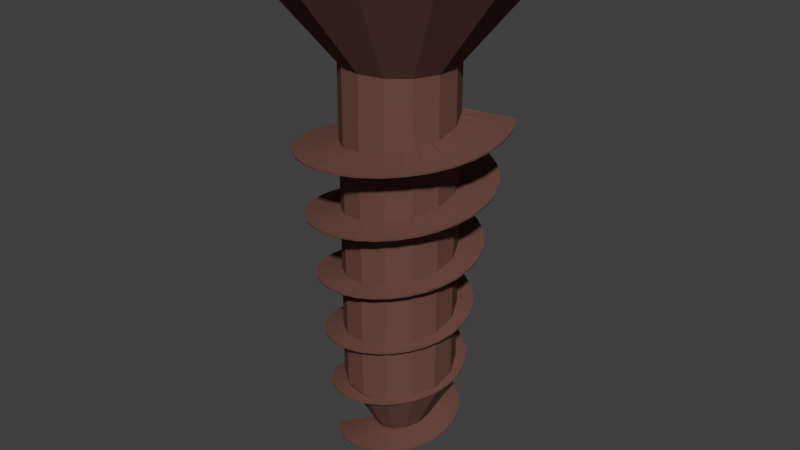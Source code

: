 # Source: screw2.blend  (saved by Blender 2.79.0; exported with 4.5.12 LTS)
import bpy
from mathutils import Matrix  # noqa: F401  (used for matrix-valued properties, if any)

bpy.ops.wm.read_factory_settings(use_empty=True)
scene = bpy.context.scene
scene.name = 'Scene'

# ---- collections
col_collection_1 = bpy.data.collections.new('Collection 1'); scene.collection.children.link(col_collection_1)

# ---- materials (node trees are filled in below, after node groups)
mat_material_001 = bpy.data.materials.new('Material.001')
mat_material_001.alpha_threshold = 0.0
mat_material_001.use_transparent_shadow = False
mat_material_001.diffuse_color = (0.1523, 0.06869, 0.05428, 1.0)
mat_material_001.roughness = 0.5

# ---- material node trees

# ---- world
world_world = bpy.data.worlds.new('World'); scene.world = world_world
world_world.color = (0.05088, 0.05088, 0.05088)
world_world.use_sun_shadow = False
world_world.sun_shadow_jitter_overblur = 0.0
world_world.cycles.sampling_method = 'MANUAL'

# ---- meshes
me_cylinder = bpy.data.meshes.new('Cylinder')
me_cylinder.from_pydata([(0.4888, -0.1741, -0.3259), (-0.5234, -0.1741, -0.3259), (0.4888, 0.1985, -0.3259), (-0.5234, 0.1985, -0.3259), (-0.1924, -0.4967, -0.3259), (-0.1924, 0.5155, -0.3259), (0.1802, -0.4967, -0.3259), (-0.1924, -0.4967, -0.3259), (-0.1924, 0.5155, -0.3259), (0.1802, -0.4967, -0.3259), (0.1802, 0.5155, -0.3259), (-4.539e-08, 0.4353, -0.9739), (-5.925e-08, 1.0, -0.2843), (0.1889, 0.3922, -0.9739), (0.4339, 0.901, -0.2843), (0.3404, 0.2714, -0.9739), (0.7819, 0.6235, -0.2843), (0.4244, 0.09687, -0.9739), (0.975, 0.2225, -0.2843), (0.4244, -0.09687, -0.9739), (0.975, -0.2225, -0.2843), (0.3404, -0.2714, -0.9739), (0.7819, -0.6235, -0.2843), (0.1889, -0.3922, -0.9739), (0.4339, -0.901, -0.2843), (2.034e-08, -0.4353, -0.9739), (9.175e-08, -1.0, -0.2843), (-0.1889, -0.3922, -0.9739), (-0.4339, -0.901, -0.2843), (-0.3404, -0.2714, -0.9739), (-0.7819, -0.6235, -0.2843), (-0.4244, -0.09687, -0.9739), (-0.975, -0.2225, -0.2843), (-0.4244, 0.09687, -0.9739), (-0.975, 0.2225, -0.2843), (-0.3404, 0.2714, -0.9739), (-0.7819, 0.6235, -0.2843), (-0.1889, 0.3922, -0.9739), (-0.4339, 0.901, -0.2843), (-4.478e-07, 0.4353, -3.536), (0.1889, 0.3922, -3.536), (0.3404, 0.2714, -3.536), (0.4244, 0.09687, -3.536), (0.4244, -0.09687, -3.536), (0.3404, -0.2714, -3.536), (0.1889, -0.3922, -3.536), (-3.821e-07, -0.4353, -3.536), (-0.1889, -0.3922, -3.536), (-0.3404, -0.2714, -3.536), (-0.4244, -0.09687, -3.536), (-0.4244, 0.09687, -3.536), (-0.3404, 0.2714, -3.536), (-0.1889, 0.3922, -3.536), (-6.751e-07, 7.451e-09, -4.365), (-6.743e-07, 7.451e-09, -4.365), (-6.78e-07, 7.451e-09, -4.365), (-6.78e-07, 5.588e-09, -4.365), (-6.78e-07, 5.588e-09, -4.365), (-6.78e-07, 7.451e-09, -4.365), (-6.743e-07, 7.451e-09, -4.365), (-6.751e-07, 7.451e-09, -4.365), (-6.743e-07, 7.451e-09, -4.365), (-6.78e-07, 7.451e-09, -4.365), (-6.78e-07, 5.588e-09, -4.365), (-6.78e-07, 5.588e-09, -4.365), (-6.78e-07, 7.451e-09, -4.365), (-6.743e-07, 7.451e-09, -4.365), (0.3969, 0.8242, -0.1637), (-5.355e-08, 0.9148, -0.1637), (0.7152, 0.5704, -0.1637), (0.8919, 0.2036, -0.1637), (0.8919, -0.2036, -0.1637), (0.7152, -0.5704, -0.1637), (0.3969, -0.8242, -0.1637), (8.459e-08, -0.9148, -0.1637), (-0.3969, -0.8242, -0.1637), (-0.7152, -0.5704, -0.1637), (-0.8919, -0.2036, -0.1637), (-0.8919, 0.2036, -0.1637), (-0.7152, 0.5704, -0.1637), (-0.3969, 0.8242, -0.1637), (-0.1924, -0.4967, -0.1637), (0.1802, -0.4967, -0.1637), (-0.1924, 0.5155, -0.1637), (0.1802, 0.5155, -0.1637), (-0.03018, -0.4967, -0.1637), (0.01797, 0.5155, -0.1637), (0.01797, 0.5155, -0.1637), (-0.03018, -0.4967, -0.1637), (-0.1924, 0.1985, -0.3259), (-0.1924, 0.1985, -0.3259), (0.1802, 0.1985, -0.3259), (-0.1924, -0.1741, -0.3259), (-0.1924, -0.1741, -0.3259), (0.1802, -0.1741, -0.3259), (0.4888, -0.1741, -0.1637), (-0.5234, -0.1741, -0.1637), (-0.5234, 0.1985, -0.1637), (0.1802, -0.1741, -0.1637), (-0.1924, -0.1741, -0.3201), (0.1802, -0.1741, -0.1637), (0.1802, -0.1741, -0.3232), (-0.1924, -0.1741, -0.1637), (-0.1924, -0.1741, -0.1637), (0.4888, 0.1985, -0.1637), (0.1802, 0.1985, -0.1637), (-0.1924, 0.1985, -0.1637), (-0.1924, 0.1985, -0.2092), (-0.1924, 0.07664, -0.3259), (-0.1924, 0.07664, -0.3259), (0.1802, -0.06048, -0.3259), (-0.02152, 0.07642, -1.284), (-0.02973, 0.07573, -1.54), (0.6365, 0.5158, -1.412), (0.6303, 0.5202, -1.427), (-0.01969, 0.07262, -1.301), (-0.02828, 0.07203, -1.557), (0.712, 0.3661, -1.428), (0.7069, 0.3716, -1.443), (-0.01872, 0.06849, -1.319), (-0.0276, 0.06806, -1.573), (0.755, 0.2044, -1.445), (0.7512, 0.2106, -1.46), (-0.01868, 0.06423, -1.336), (-0.0277, 0.06393, -1.59), (0.7639, 0.03761, -1.461), (0.7614, 0.04434, -1.477), (-0.01956, 0.06004, -1.353), (-0.02862, 0.05978, -1.606), (0.7383, -0.1272, -1.478), (0.7373, -0.1202, -1.493), (-0.02134, 0.05612, -1.37), (-0.03033, 0.05578, -1.623), (0.6797, -0.2829, -1.494), (0.6801, -0.2761, -1.51), (-0.02399, 0.05263, -1.387), (-0.03278, 0.05209, -1.639), (0.5905, -0.423, -1.511), (0.5924, -0.4166, -1.527), (-0.02772, 0.04965, -1.404), (-0.03589, 0.04885, -1.656), (0.4747, -0.5416, -1.527), (0.4779, -0.5359, -1.543), (-0.03196, 0.04736, -1.42), (-0.03954, 0.0462, -1.672), (0.3375, -0.6338, -1.544), (0.3418, -0.629, -1.56), (-0.03652, 0.04585, -1.437), (-0.04361, 0.04422, -1.689), (0.1846, -0.6958, -1.56), (0.1907, -0.6915, -1.576), (-0.04126, 0.04517, -1.453), (-0.04795, 0.04299, -1.705), (0.02371, -0.7247, -1.577), (0.03078, -0.7218, -1.593), (-0.046, 0.04532, -1.47), (-0.05239, 0.04254, -1.722), (-0.1389, -0.7201, -1.593), (-0.1314, -0.7188, -1.61), (-0.05055, 0.0463, -1.486), (-0.05676, 0.0429, -1.738), (-0.2966, -0.6827, -1.61), (-0.289, -0.6831, -1.626), (-0.05476, 0.04804, -1.503), (-0.06086, 0.04406, -1.755), (-0.4429, -0.6143, -1.626), (-0.4355, -0.6164, -1.643), (-0.05848, 0.05046, -1.519), (-0.0646, 0.0459, -1.772), (-0.5717, -0.5179, -1.643), (-0.5649, -0.5215, -1.659), (-0.06157, 0.05345, -1.536), (-0.06785, 0.04834, -1.788), (-0.6778, -0.3977, -1.659), (-0.6718, -0.4028, -1.675), (-0.06394, 0.05685, -1.552), (-0.07048, 0.05126, -1.805), (-0.7568, -0.259, -1.674), (-0.7519, -0.2653, -1.691), (-0.06551, 0.06054, -1.569), (-0.07243, 0.05453, -1.821), (-0.8056, -0.1077, -1.69), (-0.8021, -0.1149, -1.706), (-0.06624, 0.06433, -1.585), (-0.07363, 0.058, -1.838), (-0.8224, 0.04977, -1.705), (-0.8205, 0.04187, -1.721), (-0.06615, 0.06804, -1.602), (-0.07406, 0.06152, -1.854), (-0.8068, 0.2067, -1.72), (-0.8064, 0.1982, -1.736), (-0.06528, 0.07151, -1.618), (-0.07373, 0.06494, -1.87), (-0.7596, 0.3562, -1.735), (-0.7609, 0.3469, -1.751), (-0.0637, 0.07459, -1.635), (-0.07267, 0.0681, -1.887), (-0.6833, 0.4916, -1.749), (-0.6864, 0.4827, -1.765), (-0.06149, 0.07714, -1.651), (-0.07095, 0.07087, -1.903), (-0.5815, 0.6082, -1.763), (-0.5864, 0.6, -1.779), (-0.05878, 0.07904, -1.668), (-0.06863, 0.07316, -1.92), (-0.4587, 0.7013, -1.778), (-0.465, 0.6941, -1.794), (-0.05572, 0.08021, -1.684), (-0.06585, 0.07485, -1.936), (-0.32, 0.7671, -1.792), (-0.3276, 0.7613, -1.808), (-0.05245, 0.08061, -1.701), (-0.06277, 0.07586, -1.953), (-0.1713, 0.8033, -1.807), (-0.1799, 0.799, -1.822), (-0.04914, 0.0802, -1.717), (-0.05951, 0.07614, -1.969), (-0.01898, 0.8084, -1.822), (-0.02811, 0.8059, -1.837), (-0.04596, 0.079, -1.734), (-0.05624, 0.07568, -1.986), (0.1307, 0.7826, -1.837), (0.1214, 0.7818, -1.852), (-0.04305, 0.07713, -1.75), (-0.0531, 0.0745, -2.002), (0.2716, 0.727, -1.853), (0.2623, 0.728, -1.868), (-0.04055, 0.0746, -1.767), (-0.05022, 0.07265, -2.019), (0.3979, 0.6443, -1.869), (0.3891, 0.647, -1.884), (-0.0386, 0.07151, -1.783), (-0.04775, 0.07019, -2.035), (0.5044, 0.5379, -1.886), (0.496, 0.5426, -1.901), (-0.03728, 0.06799, -1.8), (-0.04578, 0.06723, -2.052), (0.5865, 0.4131, -1.904), (0.5792, 0.4194, -1.919), (-0.03667, 0.06418, -1.816), (-0.0444, 0.06388, -2.069), (0.6415, 0.2748, -1.922), (0.6356, 0.2823, -1.938), (-0.0368, 0.06023, -1.833), (-0.04367, 0.06028, -2.085), (0.6673, 0.1288, -1.941), (0.6632, 0.1373, -1.957), (-0.03769, 0.05629, -1.849), (-0.04358, 0.05658, -2.102), (0.6633, -0.0188, -1.961), (0.661, -0.009803, -1.976), (-0.03931, 0.05252, -1.866), (-0.0442, 0.05291, -2.118), (0.6297, -0.162, -1.981), (0.6293, -0.1529, -1.996), (-0.04161, 0.04907, -1.883), (-0.04549, 0.0494, -2.135), (0.5682, -0.2951, -2.001), (0.5696, -0.2861, -2.016), (-0.04451, 0.04607, -1.899), (-0.0474, 0.0462, -2.152), (0.4815, -0.4125, -2.021), (0.4848, -0.4041, -2.037), (-0.04785, 0.04366, -1.916), (-0.04986, 0.04343, -2.168), (0.3734, -0.5097, -2.042), (0.3783, -0.5022, -2.057), (-0.05152, 0.04193, -1.933), (-0.05277, 0.04118, -2.185), (0.2485, -0.5829, -2.062), (0.2549, -0.5766, -2.077), (-0.05541, 0.04089, -1.949), (-0.05601, 0.03953, -2.202), (0.1121, -0.6292, -2.081), (0.1195, -0.6244, -2.097), (-0.05937, 0.04058, -1.966), (-0.05944, 0.03855, -2.218), (-0.03033, -0.647, -2.101), (-0.02219, -0.6439, -2.116), (-0.06326, 0.04099, -1.982), (-0.06293, 0.03824, -2.235), (-0.1729, -0.6358, -2.119), (-0.1643, -0.6345, -2.135), (-0.06692, 0.0421, -1.999), (-0.06635, 0.03862, -2.252), (-0.3096, -0.5963, -2.137), (-0.3009, -0.5968, -2.152), (-0.07023, 0.04385, -2.015), (-0.06956, 0.03965, -2.268), (-0.4349, -0.5303, -2.153), (-0.4265, -0.5325, -2.169), (-0.07306, 0.04614, -2.032), (-0.07242, 0.04129, -2.285), (-0.5438, -0.4407, -2.169), (-0.536, -0.4446, -2.185), (-0.07531, 0.04887, -2.048), (-0.07484, 0.04344, -2.301), (-0.632, -0.3315, -2.185), (-0.6251, -0.337, -2.2), (-0.0769, 0.05192, -2.065), (-0.0767, 0.04601, -2.318), (-0.6959, -0.2074, -2.199), (-0.6902, -0.2141, -2.215), (-0.07779, 0.05515, -2.081), (-0.07793, 0.04888, -2.334), (-0.7332, -0.0735, -2.213), (-0.7289, -0.08123, -2.229), (-0.07791, 0.05846, -2.098), (-0.07851, 0.05191, -2.351), (-0.7426, 0.06452, -2.227), (-0.7399, 0.0561, -2.243), (-0.07731, 0.06166, -2.114), (-0.07839, 0.05496, -2.367), (-0.7239, 0.201, -2.24), (-0.723, 0.1922, -2.256), (-0.07604, 0.06461, -2.131), (-0.07761, 0.05791, -2.384), (-0.6782, 0.3302, -2.253), (-0.6789, 0.3221, -2.269), (-0.07415, 0.06719, -2.147), (-0.07618, 0.06061, -2.4), (-0.6074, 0.4477, -2.265), (-0.6095, 0.4401, -2.281), (-0.07174, 0.06928, -2.164), (-0.07419, 0.06295, -2.417), (-0.5143, 0.5481, -2.278), (-0.5179, 0.5412, -2.294), (-0.06892, 0.0708, -2.18), (-0.07172, 0.06482, -2.433), (-0.4031, 0.6272, -2.292), (-0.408, 0.6211, -2.308), (-0.06581, 0.07167, -2.197), (-0.06888, 0.06615, -2.45), (-0.2786, 0.6817, -2.305), (-0.2845, 0.6768, -2.322), (-0.06255, 0.07186, -2.213), (-0.06578, 0.06685, -2.466), (-0.1461, 0.7097, -2.32), (-0.1528, 0.706, -2.336), (-0.05928, 0.07136, -2.23), (-0.06255, 0.0669, -2.483), (-0.01112, 0.7101, -2.335), (-0.01835, 0.7079, -2.351), (-0.05614, 0.07018, -2.246), (-0.05934, 0.06627, -2.499), (0.1207, 0.6832, -2.35), (0.1132, 0.6824, -2.366), (-0.05324, 0.06837, -2.263), (-0.05627, 0.065, -2.516), (0.2438, 0.6302, -2.366), (0.2364, 0.6309, -2.383), (-0.0507, 0.066, -2.279), (-0.05348, 0.06314, -2.532), (0.3531, 0.5535, -2.383), (0.3461, 0.5558, -2.4), (-0.04866, 0.06314, -2.296), (-0.05108, 0.06074, -2.549), (0.4443, 0.4567, -2.401), (0.4382, 0.4601, -2.417), (-0.04719, 0.05993, -2.313), (-0.04917, 0.05791, -2.565), (0.5138, 0.3435, -2.419), (0.5092, 0.3476, -2.435), (-0.04635, 0.05648, -2.329), (-0.04782, 0.05476, -2.582), (0.5592, 0.2184, -2.437), (0.5556, 0.2232, -2.453), (-0.04618, 0.05293, -2.346), (-0.0471, 0.05142, -2.599), (0.5779, 0.08706, -2.456), (0.5754, 0.09253, -2.472), (-0.04667, 0.04941, -2.363), (-0.04704, 0.04799, -2.615), (0.5694, -0.04486, -2.475), (0.5682, -0.03903, -2.491), (-0.04781, 0.04608, -2.379), (-0.04763, 0.04461, -2.632), (0.5342, -0.1718, -2.494), (0.5342, -0.1659, -2.51), (-0.04954, 0.04304, -2.396), (-0.04885, 0.04144, -2.648), (0.474, -0.2884, -2.513), (0.4753, -0.2826, -2.529), (-0.05178, 0.04043, -2.412), (-0.05062, 0.03859, -2.665), (0.3915, -0.3898, -2.532), (0.394, -0.3844, -2.548), (-0.05445, 0.03832, -2.429), (-0.05288, 0.03618, -2.682), (0.2904, -0.4719, -2.551), (0.294, -0.4672, -2.567), (-0.05746, 0.03677, -2.446), (-0.05552, 0.03429, -2.698), (0.1751, -0.5313, -2.569), (0.1796, -0.5274, -2.585), (-0.06066, 0.03587, -2.462), (-0.05842, 0.03298, -2.715), (0.05054, -0.5657, -2.587), (0.05578, -0.5627, -2.603), (-0.0639, 0.03564, -2.479), (-0.06145, 0.03231, -2.731), (-0.0779, -0.5737, -2.605), (-0.07272, -0.5722, -2.62), (-0.06705, 0.03606, -2.495), (-0.06449, 0.03228, -2.748), (-0.2054, -0.5554, -2.622), (-0.2002, -0.555, -2.638), (-0.06998, 0.03712, -2.512), (-0.0674, 0.03287, -2.764), (-0.3262, -0.5114, -2.639), (-0.321, -0.5121, -2.654), (-0.07257, 0.03874, -2.529), (-0.07008, 0.03405, -2.781), (-0.4349, -0.4437, -2.655), (-0.4299, -0.4454, -2.671), (-0.07469, 0.04085, -2.545), (-0.07242, 0.03575, -2.797), (-0.527, -0.3552, -2.671), (-0.5224, -0.3579, -2.687), (-0.07628, 0.04333, -2.562), (-0.07429, 0.03789, -2.814), (-0.5985, -0.25, -2.687), (-0.5945, -0.2535, -2.702), (-0.07726, 0.04608, -2.578), (-0.07561, 0.04035, -2.83), (-0.6466, -0.1327, -2.702), (-0.6433, -0.1369, -2.718), (-0.07759, 0.04897, -2.595), (-0.07633, 0.04303, -2.847), (-0.6693, -0.008321, -2.717), (-0.6669, -0.01318, -2.733), (-0.07729, 0.05185, -2.611), (-0.07641, 0.04579, -2.863), (-0.6658, 0.1176, -2.733), (-0.6644, 0.1124, -2.748), (-0.07637, 0.0546, -2.628), (-0.07586, 0.0485, -2.88), (-0.6364, 0.2397, -2.748), (-0.6361, 0.2344, -2.764), (-0.07484, 0.0571, -2.644), (-0.0747, 0.05102, -2.896), (-0.5826, 0.3528, -2.763), (-0.5833, 0.3476, -2.779), (-0.07277, 0.05921, -2.661), (-0.07299, 0.05325, -2.913), (-0.5067, 0.4521, -2.778), (-0.5083, 0.4477, -2.794), (-0.07026, 0.06084, -2.677), (-0.07079, 0.05506, -2.93), (-0.412, 0.5339, -2.794), (-0.4144, 0.5298, -2.81), (-0.06742, 0.06192, -2.694), (-0.06821, 0.05639, -2.946), (-0.3026, 0.594, -2.809), (-0.3057, 0.5905, -2.825), (-0.06436, 0.06238, -2.71), (-0.06539, 0.05714, -2.963), (-0.1834, 0.63, -2.825), (-0.1871, 0.6273, -2.841), (-0.06122, 0.0622, -2.727), (-0.06243, 0.05728, -2.979), (-0.05962, 0.6405, -2.841), (-0.06369, 0.6386, -2.857), (-0.05813, 0.06138, -2.743), (-0.05944, 0.0568, -2.996), (0.06336, 0.6252, -2.858), (0.05906, 0.6242, -2.874), (-0.05523, 0.05995, -2.76), (-0.05656, 0.0557, -3.012), (0.1802, 0.5848, -2.874), (0.1759, 0.5847, -2.89), (-0.05264, 0.05797, -2.776), (-0.05392, 0.05403, -3.029), (0.2859, 0.5212, -2.891), (0.2817, 0.522, -2.907), (-0.05048, 0.05548, -2.793), (-0.05163, 0.05184, -3.045), (0.376, 0.4374, -2.908), (0.3721, 0.439, -2.924), (-0.04883, 0.05259, -2.809), (-0.04978, 0.04923, -3.062), (0.4466, 0.337, -2.925), (0.4432, 0.3394, -2.941), (-0.04775, 0.04944, -2.826), (-0.04846, 0.04629, -3.078), (0.4947, 0.2245, -2.942), (0.4921, 0.2272, -2.958), (-0.04728, 0.04614, -2.842), (-0.04772, 0.04315, -3.095), (0.5186, 0.1044, -2.959), (0.5168, 0.1075, -2.975), (-0.04745, 0.04282, -2.859), (-0.04758, 0.03993, -3.111), (0.5171, -0.01785, -2.976), (0.5161, -0.0145, -2.992), (-0.04824, 0.03961, -2.876), (-0.04804, 0.0368, -3.128), (0.4904, -0.1368, -2.993), (0.4901, -0.1334, -3.009), (-0.04961, 0.03665, -2.892), (-0.04908, 0.03394, -3.145), (0.4396, -0.2474, -3.01), (0.4401, -0.2439, -3.026), (-0.0515, 0.03404, -2.909), (-0.05068, 0.03139, -3.161), (0.3672, -0.3447, -3.027), (0.3685, -0.3414, -3.043), (-0.05382, 0.03189, -2.925), (-0.05276, 0.02925, -3.178), (0.2765, -0.4245, -3.044), (0.2784, -0.4216, -3.06), (-0.05646, 0.03027, -2.942), (-0.05522, 0.02763, -3.194), (0.1714, -0.4836, -3.061), (0.174, -0.4812, -3.077), (-0.05935, 0.02923, -2.958), (-0.05794, 0.02659, -3.211), (0.05667, -0.5195, -3.078), (0.05976, -0.5176, -3.093), (-0.06234, 0.0288, -2.975), (-0.06079, 0.02617, -3.227), (-0.06263, -0.5306, -3.094), (-0.05917, -0.5295, -3.11), (-0.06529, 0.02899, -2.991), (-0.06363, 0.02639, -3.244), (-0.1813, -0.5167, -3.111), (-0.178, -0.5162, -3.126), (-0.06805, 0.02979, -3.008), (-0.06634, 0.02721, -3.26), (-0.2946, -0.4783, -3.127), (-0.2934, -0.4774, -3.143), (-0.07053, 0.03114, -3.024), (-0.06878, 0.02861, -3.277), (-0.3989, -0.4156, -3.144), (-0.3975, -0.415, -3.159), (-0.0726, 0.03296, -3.041), (-0.07084, 0.03051, -3.293), (-0.4872, -0.3324, -3.16), (-0.4856, -0.332, -3.176), (-0.07418, 0.03516, -3.058), (-0.07242, 0.03286, -3.31), (-0.5555, -0.2324, -3.176), (-0.5539, -0.2324, -3.192), (-0.0752, 0.03764, -3.074), (-0.07345, 0.03551, -3.326), (-0.6008, -0.1205, -3.193), (-0.5993, -0.1208, -3.208), (-0.07561, 0.04026, -3.091), (-0.07386, 0.03834, -3.343), (-0.6212, -0.001782, -3.209), (-0.6197, -0.002383, -3.225), (-0.07541, 0.04291, -3.107), (-0.07365, 0.0412, -3.359), (-0.6157, 0.1183, -3.225), (-0.6144, 0.1174, -3.241), (-0.0746, 0.04545, -3.124), (-0.07283, 0.04396, -3.376), (-0.5849, 0.2341, -3.242), (-0.5837, 0.233, -3.258), (-0.07313, 0.04801, -3.14), (-0.07142, 0.04649, -3.393), (-0.5301, 0.3405, -3.258), (-0.5292, 0.3392, -3.274), (-0.07113, 0.05021, -3.157), (-0.0695, 0.04867, -3.409), (-0.4541, 0.4325, -3.275), (-0.4535, 0.4311, -3.291), (-0.06869, 0.05195, -3.173), (-0.06714, 0.0504, -3.426), (-0.3605, 0.5061, -3.291), (-0.3598, 0.5048, -3.307), (-0.06593, 0.05313, -3.19), (-0.06446, 0.05161, -3.442), (-0.2532, 0.558, -3.308), (-0.2526, 0.5567, -3.324), (-0.06296, 0.05372, -3.206), (-0.06159, 0.05223, -3.459), (-0.1373, 0.5857, -3.324), (-0.137, 0.5843, -3.34), (-0.05992, 0.05367, -3.223), (-0.05864, 0.05223, -3.475), (-0.01847, 0.588, -3.341), (-0.01849, 0.5866, -3.357), (-0.05695, 0.05299, -3.239), (-0.05576, 0.05162, -3.492), (0.09779, 0.5648, -3.358), (0.09747, 0.5635, -3.374), (-0.05417, 0.05172, -3.256), (-0.05308, 0.05043, -3.508), (0.2061, 0.5174, -3.374), (0.2055, 0.5162, -3.39), (-0.05172, 0.0499, -3.272), (-0.0507, 0.04871, -3.525), (0.3015, 0.4481, -3.391), (0.3007, 0.447, -3.407), (-0.04969, 0.04763, -3.289), (-0.04875, 0.04655, -3.541), (0.3796, 0.3602, -3.408), (0.3786, 0.3594, -3.424), (-0.04817, 0.04501, -3.306), (-0.04729, 0.04404, -3.558), (0.4369, 0.2579, -3.424), (0.4358, 0.2573, -3.44), (-0.04723, 0.04216, -3.322), (-0.04639, 0.0413, -3.574), (0.4709, 0.146, -3.441), (0.4697, 0.1457, -3.457), (-0.0469, 0.0392, -3.339), (-0.04609, 0.03846, -3.591), (0.4802, 0.02978, -3.458), (0.4788, 0.02976, -3.474), (-0.04721, 0.03627, -3.355), (-0.04639, 0.03565, -3.608), (0.4643, -0.08541, -3.474), (0.4629, -0.08512, -3.49), (-0.04812, 0.0335, -3.372), (-0.04727, 0.03299, -3.624), (0.4241, -0.1942, -3.491), (0.4229, -0.1936, -3.507), (-0.04959, 0.03102, -3.388), (-0.04868, 0.0306, -3.641), (0.3618, -0.2915, -3.507), (0.3607, -0.2906, -3.523), (-0.05154, 0.02893, -3.405), (-0.05055, 0.0286, -3.657), (0.2803, -0.3729, -3.524), (0.2794, -0.3718, -3.539), (-0.05387, 0.02733, -3.421), (-0.0528, 0.02706, -3.674), (0.1835, -0.4348, -3.54), (0.1829, -0.4336, -3.556), (-0.05647, 0.02629, -3.438), (-0.0553, 0.02606, -3.69), (0.07605, -0.4744, -3.556), (0.07576, -0.473, -3.572), (-0.05921, 0.02585, -3.454), (-0.05793, 0.02563, -3.707), (-0.03704, -0.49, -3.573), (-0.03702, -0.4885, -3.588), (-0.06197, 0.02603, -3.471), (-0.06057, 0.0258, -3.723), (-0.1505, -0.4809, -3.589), (-0.1502, -0.4795, -3.605), (-0.0646, 0.0268, -3.487), (-0.06309, 0.02654, -3.74), (-0.259, -0.4479, -3.605), (-0.2584, -0.4466, -3.621), (-0.06699, 0.02814, -3.504), (-0.06537, 0.02781, -3.756), (-0.3577, -0.3925, -3.621), (-0.3567, -0.3913, -3.637), (-0.06902, 0.02997, -3.52), (-0.06731, 0.02955, -3.773), (-0.4419, -0.3174, -3.638), (-0.4407, -0.3164, -3.654), (-0.07059, 0.03221, -3.537), (-0.0688, 0.03168, -3.789), (-0.5078, -0.2263, -3.654), (-0.5063, -0.2255, -3.67), (-0.07163, 0.03474, -3.554), (-0.06979, 0.03409, -3.806), (-0.5524, -0.1235, -3.671), (-0.5508, -0.123, -3.686), (-0.07209, 0.03744, -3.57), (-0.07023, 0.03665, -3.822), (-0.5739, -0.01376, -3.687), (-0.5723, -0.01366, -3.703), (-0.07194, 0.04019, -3.587), (-0.07009, 0.03926, -3.839), (-0.5714, 0.09764, -3.704), (-0.5697, 0.0974, -3.719), (-0.0712, 0.04285, -3.603), (-0.06939, 0.04178, -3.856), (-0.5451, 0.2056, -3.72), (-0.5435, 0.205, -3.736), (-0.0699, 0.0453, -3.62), (-0.06815, 0.04409, -3.872), (-0.4964, 0.3051, -3.737), (-0.495, 0.3042, -3.753), (-0.06809, 0.04742, -3.636), (-0.06644, 0.0461, -3.889), (-0.4278, 0.3915, -3.754), (-0.4266, 0.3904, -3.769), (-0.06587, 0.04912, -3.653), (-0.06433, 0.04769, -3.905), (-0.3425, 0.4611, -3.77), (-0.3415, 0.4597, -3.786), (-0.06333, 0.05031, -3.669), (-0.06192, 0.04881, -3.922), (-0.2445, 0.5106, -3.787), (-0.2439, 0.5091, -3.803), (-0.06059, 0.05094, -3.686), (-0.05931, 0.0494, -3.938), (-0.1386, 0.5379, -3.804), (-0.1382, 0.5362, -3.82), (-0.05777, 0.05098, -3.702), (-0.05664, 0.04943, -3.955), (-0.0296, 0.5418, -3.821), (-0.02962, 0.54, -3.837), (-0.055, 0.05044, -3.719), (-0.05402, 0.0489, -3.971), (0.07732, 0.5223, -3.838), (0.07693, 0.5206, -3.854), (-0.05241, 0.04934, -3.736), (-0.05157, 0.04784, -3.988), (0.1772, 0.4804, -3.855), (0.1765, 0.4789, -3.871), (-0.05011, 0.04772, -3.752), (-0.04939, 0.0463, -4.004), (0.2655, 0.4184, -3.872), (0.2645, 0.417, -3.887), (-0.04819, 0.04568, -3.769), (-0.04759, 0.04434, -4.021), (0.3383, 0.3391, -3.888), (0.337, 0.338, -3.904), (-0.04676, 0.04329, -3.785), (-0.04625, 0.04207, -4.038), (0.3921, 0.2465, -3.905), (0.3907, 0.2457, -3.921), (-0.04585, 0.04068, -3.802), (-0.0454, 0.03958, -4.054), (0.4248, 0.1448, -3.922), (0.4232, 0.1444, -3.938), (-0.04552, 0.03795, -3.818), (-0.0451, 0.03699, -4.071), (0.4349, 0.0389, -3.938), (0.4333, 0.03884, -3.954), (-0.04577, 0.03524, -3.835), (-0.04534, 0.03442, -4.087), (0.4221, -0.06631, -3.955), (0.4205, -0.06601, -3.971), (-0.04657, 0.03267, -3.851), (-0.04611, 0.03198, -4.104), (0.3872, -0.166, -3.971), (0.3857, -0.1653, -3.987), (-0.04789, 0.03035, -3.868), (-0.04736, 0.02979, -4.12), (0.332, -0.2555, -3.987), (0.3307, -0.2545, -4.003), (-0.04966, 0.02839, -3.884), (-0.04903, 0.02793, -4.137), (0.2591, -0.3308, -4.004), (0.258, -0.3295, -4.02), (-0.05178, 0.02688, -3.901), (-0.05104, 0.0265, -4.153), (0.1721, -0.3884, -4.02), (0.1713, -0.3869, -4.036), (-0.05415, 0.02587, -3.917), (-0.05328, 0.02554, -4.17), (0.07512, -0.4259, -4.036), (0.0747, -0.4243, -4.052), (-0.05666, 0.02541, -3.934), (-0.05566, 0.0251, -4.186), (-0.02722, -0.4417, -4.052), (-0.02726, -0.44, -4.068), (-0.05919, 0.02551, -3.95), (-0.05804, 0.02519, -4.203), (-0.1301, -0.4352, -4.068), (-0.1298, -0.4335, -4.084), (-0.06161, 0.02616, -3.967), (-0.06033, 0.0258, -4.219), (-0.2289, -0.4068, -4.084), (-0.2282, -0.4053, -4.1), (-0.06381, 0.02733, -3.984), (-0.0624, 0.0269, -4.236), (-0.3189, -0.3582, -4.1), (-0.3178, -0.3568, -4.116), (-0.06569, 0.02894, -4.0), (-0.06417, 0.02842, -4.252), (-0.396, -0.2916, -4.117), (-0.3947, -0.2904, -4.133), (-0.06716, 0.03093, -4.017), (-0.06555, 0.03028, -4.269), (-0.4569, -0.2103, -4.133), (-0.4553, -0.2095, -4.149)], [(7, 85), (10, 86)], [(0, 94, 98, 95), (1, 3, 97, 96), (2, 0, 95, 104), (1, 93, 90, 3), (4, 108, 90, 93, 103, 81), (6, 4, 85, 82), (7, 109, 89, 92, 99, 102, 81), (8, 10, 84, 87, 83), (10, 110, 94, 91, 105, 84), (9, 7, 81, 88, 82), (11, 12, 14, 13), (13, 14, 16, 15), (15, 16, 18, 17), (17, 18, 20, 19), (19, 20, 22, 21), (21, 22, 24, 23), (23, 24, 26, 25), (25, 26, 28, 27), (27, 28, 30, 29), (29, 30, 32, 31), (31, 32, 34, 33), (33, 34, 36, 35), (20, 18, 70, 71), (35, 36, 38, 37), (37, 38, 12, 11), (13, 15, 41, 40), (52, 39, 53, 66), (23, 25, 46, 45), (33, 35, 51, 50), (19, 21, 44, 43), (29, 31, 49, 48), (15, 17, 42, 41), (25, 27, 47, 46), (11, 13, 40, 39), (35, 37, 52, 51), (21, 23, 45, 44), (31, 33, 50, 49), (17, 19, 43, 42), (27, 29, 48, 47), (37, 11, 39, 52), (53, 54, 55, 56, 57, 58, 59, 60, 61, 62, 63, 64, 65, 66), (45, 46, 60, 59), (46, 47, 61, 60), (39, 40, 54, 53), (47, 48, 62, 61), (40, 41, 55, 54), (48, 49, 63, 62), (41, 42, 56, 55), (49, 50, 64, 63), (42, 43, 57, 56), (50, 51, 65, 64), (43, 44, 58, 57), (51, 52, 66, 65), (44, 45, 59, 58), (67, 68, 80, 79, 78, 77, 76, 81, 102, 96, 97, 106, 83, 87, 84, 69), (30, 28, 75, 76), (12, 38, 80, 68), (16, 14, 67, 69), (26, 24, 73, 74), (36, 34, 78, 79), (22, 20, 71, 72), (32, 30, 76, 77), (18, 16, 69, 70), (28, 26, 74, 75), (14, 12, 68, 67), (38, 36, 79, 80), (24, 22, 72, 73), (34, 32, 77, 78), (69, 84, 105, 104, 95, 98, 82, 88, 81, 76, 75, 74, 73, 72, 71, 70), (6, 82, 100, 101), (4, 81, 85), (91, 2, 104, 105), (107, 90, 5), (106, 89, 8, 83), (98, 94, 9, 82), (94, 92, 99, 101, 100, 95, 98), (92, 93, 1, 96, 102, 99), (8, 89, 91, 110, 10), (93, 92, 89, 90), (92, 94, 91, 89), (94, 0, 2, 91), (109, 7, 9, 6, 101, 99), (113, 111, 115, 117), (117, 115, 119, 121), (121, 119, 123, 125), (125, 123, 127, 129), (129, 127, 131, 133), (133, 131, 135, 137), (137, 135, 139, 141), (141, 139, 143, 145), (145, 143, 147, 149), (149, 147, 151, 153), (153, 151, 155, 157), (157, 155, 159, 161), (161, 159, 163, 165), (165, 163, 167, 169), (169, 167, 171, 173), (173, 171, 175, 177), (177, 175, 179, 181), (181, 179, 183, 185), (185, 183, 187, 189), (189, 187, 191, 193), (193, 191, 195, 197), (197, 195, 199, 201), (201, 199, 203, 205), (205, 203, 207, 209), (209, 207, 211, 213), (213, 211, 215, 217), (217, 215, 219, 221), (221, 219, 223, 225), (225, 223, 227, 229), (229, 227, 231, 233), (233, 231, 235, 237), (237, 235, 239, 241), (241, 239, 243, 245), (245, 243, 247, 249), (249, 247, 251, 253), (253, 251, 255, 257), (257, 255, 259, 261), (261, 259, 263, 265), (265, 263, 267, 269), (269, 267, 271, 273), (273, 271, 275, 277), (277, 275, 279, 281), (281, 279, 283, 285), (285, 283, 287, 289), (289, 287, 291, 293), (293, 291, 295, 297), (297, 295, 299, 301), (301, 299, 303, 305), (305, 303, 307, 309), (309, 307, 311, 313), (313, 311, 315, 317), (317, 315, 319, 321), (321, 319, 323, 325), (325, 323, 327, 329), (329, 327, 331, 333), (333, 331, 335, 337), (337, 335, 339, 341), (341, 339, 343, 345), (345, 343, 347, 349), (349, 347, 351, 353), (353, 351, 355, 357), (357, 355, 359, 361), (361, 359, 363, 365), (365, 363, 367, 369), (369, 367, 371, 373), (373, 371, 375, 377), (377, 375, 379, 381), (381, 379, 383, 385), (385, 383, 387, 389), (389, 387, 391, 393), (393, 391, 395, 397), (397, 395, 399, 401), (401, 399, 403, 405), (405, 403, 407, 409), (409, 407, 411, 413), (413, 411, 415, 417), (417, 415, 419, 421), (421, 419, 423, 425), (425, 423, 427, 429), (429, 427, 431, 433), (433, 431, 435, 437), (437, 435, 439, 441), (441, 439, 443, 445), (445, 443, 447, 449), (449, 447, 451, 453), (453, 451, 455, 457), (457, 455, 459, 461), (461, 459, 463, 465), (465, 463, 467, 469), (469, 467, 471, 473), (473, 471, 475, 477), (477, 475, 479, 481), (481, 479, 483, 485), (485, 483, 487, 489), (489, 487, 491, 493), (493, 491, 495, 497), (497, 495, 499, 501), (501, 499, 503, 505), (505, 503, 507, 509), (509, 507, 511, 513), (513, 511, 515, 517), (517, 515, 519, 521), (521, 519, 523, 525), (525, 523, 527, 529), (529, 527, 531, 533), (533, 531, 535, 537), (537, 535, 539, 541), (541, 539, 543, 545), (545, 543, 547, 549), (549, 547, 551, 553), (553, 551, 555, 557), (557, 555, 559, 561), (561, 559, 563, 565), (565, 563, 567, 569), (569, 567, 571, 573), (573, 571, 575, 577), (577, 575, 579, 581), (581, 579, 583, 585), (585, 583, 587, 589), (589, 587, 591, 593), (593, 591, 595, 597), (597, 595, 599, 601), (601, 599, 603, 605), (605, 603, 607, 609), (609, 607, 611, 613), (613, 611, 615, 617), (617, 615, 619, 621), (621, 619, 623, 625), (625, 623, 627, 629), (629, 627, 631, 633), (633, 631, 635, 637), (637, 635, 639, 641), (641, 639, 643, 645), (645, 643, 647, 649), (649, 647, 651, 653), (653, 651, 655, 657), (657, 655, 659, 661), (661, 659, 663, 665), (665, 663, 667, 669), (669, 667, 671, 673), (673, 671, 675, 677), (677, 675, 679, 681), (681, 679, 683, 685), (685, 683, 687, 689), (689, 687, 691, 693), (693, 691, 695, 697), (697, 695, 699, 701), (701, 699, 703, 705), (705, 703, 707, 709), (709, 707, 711, 713), (713, 711, 715, 717), (717, 715, 719, 721), (721, 719, 723, 725), (725, 723, 727, 729), (729, 727, 731, 733), (733, 731, 735, 737), (737, 735, 739, 741), (741, 739, 743, 745), (745, 743, 747, 749), (749, 747, 751, 753), (753, 751, 755, 757), (757, 755, 759, 761), (761, 759, 763, 765), (765, 763, 767, 769), (769, 767, 771, 773), (111, 112, 116, 115), (115, 116, 120, 119), (119, 120, 124, 123), (123, 124, 128, 127), (127, 128, 132, 131), (131, 132, 136, 135), (135, 136, 140, 139), (139, 140, 144, 143), (143, 144, 148, 147), (147, 148, 152, 151), (151, 152, 156, 155), (155, 156, 160, 159), (159, 160, 164, 163), (163, 164, 168, 167), (167, 168, 172, 171), (171, 172, 176, 175), (175, 176, 180, 179), (179, 180, 184, 183), (183, 184, 188, 187), (187, 188, 192, 191), (191, 192, 196, 195), (195, 196, 200, 199), (199, 200, 204, 203), (203, 204, 208, 207), (207, 208, 212, 211), (211, 212, 216, 215), (215, 216, 220, 219), (219, 220, 224, 223), (223, 224, 228, 227), (227, 228, 232, 231), (231, 232, 236, 235), (235, 236, 240, 239), (239, 240, 244, 243), (243, 244, 248, 247), (247, 248, 252, 251), (251, 252, 256, 255), (255, 256, 260, 259), (259, 260, 264, 263), (263, 264, 268, 267), (267, 268, 272, 271), (271, 272, 276, 275), (275, 276, 280, 279), (279, 280, 284, 283), (283, 284, 288, 287), (287, 288, 292, 291), (291, 292, 296, 295), (295, 296, 300, 299), (299, 300, 304, 303), (303, 304, 308, 307), (307, 308, 312, 311), (311, 312, 316, 315), (315, 316, 320, 319), (319, 320, 324, 323), (323, 324, 328, 327), (327, 328, 332, 331), (331, 332, 336, 335), (335, 336, 340, 339), (339, 340, 344, 343), (343, 344, 348, 347), (347, 348, 352, 351), (351, 352, 356, 355), (355, 356, 360, 359), (359, 360, 364, 363), (363, 364, 368, 367), (367, 368, 372, 371), (371, 372, 376, 375), (375, 376, 380, 379), (379, 380, 384, 383), (383, 384, 388, 387), (387, 388, 392, 391), (391, 392, 396, 395), (395, 396, 400, 399), (399, 400, 404, 403), (403, 404, 408, 407), (407, 408, 412, 411), (411, 412, 416, 415), (415, 416, 420, 419), (419, 420, 424, 423), (423, 424, 428, 427), (427, 428, 432, 431), (431, 432, 436, 435), (435, 436, 440, 439), (439, 440, 444, 443), (443, 444, 448, 447), (447, 448, 452, 451), (451, 452, 456, 455), (455, 456, 460, 459), (459, 460, 464, 463), (463, 464, 468, 467), (467, 468, 472, 471), (471, 472, 476, 475), (475, 476, 480, 479), (479, 480, 484, 483), (483, 484, 488, 487), (487, 488, 492, 491), (491, 492, 496, 495), (495, 496, 500, 499), (499, 500, 504, 503), (503, 504, 508, 507), (507, 508, 512, 511), (511, 512, 516, 515), (515, 516, 520, 519), (519, 520, 524, 523), (523, 524, 528, 527), (527, 528, 532, 531), (531, 532, 536, 535), (535, 536, 540, 539), (539, 540, 544, 543), (543, 544, 548, 547), (547, 548, 552, 551), (551, 552, 556, 555), (555, 556, 560, 559), (559, 560, 564, 563), (563, 564, 568, 567), (567, 568, 572, 571), (571, 572, 576, 575), (575, 576, 580, 579), (579, 580, 584, 583), (583, 584, 588, 587), (587, 588, 592, 591), (591, 592, 596, 595), (595, 596, 600, 599), (599, 600, 604, 603), (603, 604, 608, 607), (607, 608, 612, 611), (611, 612, 616, 615), (615, 616, 620, 619), (619, 620, 624, 623), (623, 624, 628, 627), (627, 628, 632, 631), (631, 632, 636, 635), (635, 636, 640, 639), (639, 640, 644, 643), (643, 644, 648, 647), (647, 648, 652, 651), (651, 652, 656, 655), (655, 656, 660, 659), (659, 660, 664, 663), (663, 664, 668, 667), (667, 668, 672, 671), (671, 672, 676, 675), (675, 676, 680, 679), (679, 680, 684, 683), (683, 684, 688, 687), (687, 688, 692, 691), (691, 692, 696, 695), (695, 696, 700, 699), (699, 700, 704, 703), (703, 704, 708, 707), (707, 708, 712, 711), (711, 712, 716, 715), (715, 716, 720, 719), (719, 720, 724, 723), (723, 724, 728, 727), (727, 728, 732, 731), (731, 732, 736, 735), (735, 736, 740, 739), (739, 740, 744, 743), (743, 744, 748, 747), (747, 748, 752, 751), (751, 752, 756, 755), (755, 756, 760, 759), (759, 760, 764, 763), (763, 764, 768, 767), (767, 768, 772, 771), (112, 114, 118, 116), (116, 118, 122, 120), (120, 122, 126, 124), (124, 126, 130, 128), (128, 130, 134, 132), (132, 134, 138, 136), (136, 138, 142, 140), (140, 142, 146, 144), (144, 146, 150, 148), (148, 150, 154, 152), (152, 154, 158, 156), (156, 158, 162, 160), (160, 162, 166, 164), (164, 166, 170, 168), (168, 170, 174, 172), (172, 174, 178, 176), (176, 178, 182, 180), (180, 182, 186, 184), (184, 186, 190, 188), (188, 190, 194, 192), (192, 194, 198, 196), (196, 198, 202, 200), (200, 202, 206, 204), (204, 206, 210, 208), (208, 210, 214, 212), (212, 214, 218, 216), (216, 218, 222, 220), (220, 222, 226, 224), (224, 226, 230, 228), (228, 230, 234, 232), (232, 234, 238, 236), (236, 238, 242, 240), (240, 242, 246, 244), (244, 246, 250, 248), (248, 250, 254, 252), (252, 254, 258, 256), (256, 258, 262, 260), (260, 262, 266, 264), (264, 266, 270, 268), (268, 270, 274, 272), (272, 274, 278, 276), (276, 278, 282, 280), (280, 282, 286, 284), (284, 286, 290, 288), (288, 290, 294, 292), (292, 294, 298, 296), (296, 298, 302, 300), (300, 302, 306, 304), (304, 306, 310, 308), (308, 310, 314, 312), (312, 314, 318, 316), (316, 318, 322, 320), (320, 322, 326, 324), (324, 326, 330, 328), (328, 330, 334, 332), (332, 334, 338, 336), (336, 338, 342, 340), (340, 342, 346, 344), (344, 346, 350, 348), (348, 350, 354, 352), (352, 354, 358, 356), (356, 358, 362, 360), (360, 362, 366, 364), (364, 366, 370, 368), (368, 370, 374, 372), (372, 374, 378, 376), (376, 378, 382, 380), (380, 382, 386, 384), (384, 386, 390, 388), (388, 390, 394, 392), (392, 394, 398, 396), (396, 398, 402, 400), (400, 402, 406, 404), (404, 406, 410, 408), (408, 410, 414, 412), (412, 414, 418, 416), (416, 418, 422, 420), (420, 422, 426, 424), (424, 426, 430, 428), (428, 430, 434, 432), (432, 434, 438, 436), (436, 438, 442, 440), (440, 442, 446, 444), (444, 446, 450, 448), (448, 450, 454, 452), (452, 454, 458, 456), (456, 458, 462, 460), (460, 462, 466, 464), (464, 466, 470, 468), (468, 470, 474, 472), (472, 474, 478, 476), (476, 478, 482, 480), (480, 482, 486, 484), (484, 486, 490, 488), (488, 490, 494, 492), (492, 494, 498, 496), (496, 498, 502, 500), (500, 502, 506, 504), (504, 506, 510, 508), (508, 510, 514, 512), (512, 514, 518, 516), (516, 518, 522, 520), (520, 522, 526, 524), (524, 526, 530, 528), (528, 530, 534, 532), (532, 534, 538, 536), (536, 538, 542, 540), (540, 542, 546, 544), (544, 546, 550, 548), (548, 550, 554, 552), (552, 554, 558, 556), (556, 558, 562, 560), (560, 562, 566, 564), (564, 566, 570, 568), (568, 570, 574, 572), (572, 574, 578, 576), (576, 578, 582, 580), (580, 582, 586, 584), (584, 586, 590, 588), (588, 590, 594, 592), (592, 594, 598, 596), (596, 598, 602, 600), (600, 602, 606, 604), (604, 606, 610, 608), (608, 610, 614, 612), (612, 614, 618, 616), (616, 618, 622, 620), (620, 622, 626, 624), (624, 626, 630, 628), (628, 630, 634, 632), (632, 634, 638, 636), (636, 638, 642, 640), (640, 642, 646, 644), (644, 646, 650, 648), (648, 650, 654, 652), (652, 654, 658, 656), (656, 658, 662, 660), (660, 662, 666, 664), (664, 666, 670, 668), (668, 670, 674, 672), (672, 674, 678, 676), (676, 678, 682, 680), (680, 682, 686, 684), (684, 686, 690, 688), (688, 690, 694, 692), (692, 694, 698, 696), (696, 698, 702, 700), (700, 702, 706, 704), (704, 706, 710, 708), (708, 710, 714, 712), (712, 714, 718, 716), (716, 718, 722, 720), (720, 722, 726, 724), (724, 726, 730, 728), (728, 730, 734, 732), (732, 734, 738, 736), (736, 738, 742, 740), (740, 742, 746, 744), (744, 746, 750, 748), (748, 750, 754, 752), (752, 754, 758, 756), (756, 758, 762, 760), (760, 762, 766, 764), (764, 766, 770, 768), (768, 770, 774, 772), (114, 113, 117, 118), (118, 117, 121, 122), (122, 121, 125, 126), (126, 125, 129, 130), (130, 129, 133, 134), (134, 133, 137, 138), (138, 137, 141, 142), (142, 141, 145, 146), (146, 145, 149, 150), (150, 149, 153, 154), (154, 153, 157, 158), (158, 157, 161, 162), (162, 161, 165, 166), (166, 165, 169, 170), (170, 169, 173, 174), (174, 173, 177, 178), (178, 177, 181, 182), (182, 181, 185, 186), (186, 185, 189, 190), (190, 189, 193, 194), (194, 193, 197, 198), (198, 197, 201, 202), (202, 201, 205, 206), (206, 205, 209, 210), (210, 209, 213, 214), (214, 213, 217, 218), (218, 217, 221, 222), (222, 221, 225, 226), (226, 225, 229, 230), (230, 229, 233, 234), (234, 233, 237, 238), (238, 237, 241, 242), (242, 241, 245, 246), (246, 245, 249, 250), (250, 249, 253, 254), (254, 253, 257, 258), (258, 257, 261, 262), (262, 261, 265, 266), (266, 265, 269, 270), (270, 269, 273, 274), (274, 273, 277, 278), (278, 277, 281, 282), (282, 281, 285, 286), (286, 285, 289, 290), (290, 289, 293, 294), (294, 293, 297, 298), (298, 297, 301, 302), (302, 301, 305, 306), (306, 305, 309, 310), (310, 309, 313, 314), (314, 313, 317, 318), (318, 317, 321, 322), (322, 321, 325, 326), (326, 325, 329, 330), (330, 329, 333, 334), (334, 333, 337, 338), (338, 337, 341, 342), (342, 341, 345, 346), (346, 345, 349, 350), (350, 349, 353, 354), (354, 353, 357, 358), (358, 357, 361, 362), (362, 361, 365, 366), (366, 365, 369, 370), (370, 369, 373, 374), (374, 373, 377, 378), (378, 377, 381, 382), (382, 381, 385, 386), (386, 385, 389, 390), (390, 389, 393, 394), (394, 393, 397, 398), (398, 397, 401, 402), (402, 401, 405, 406), (406, 405, 409, 410), (410, 409, 413, 414), (414, 413, 417, 418), (418, 417, 421, 422), (422, 421, 425, 426), (426, 425, 429, 430), (430, 429, 433, 434), (434, 433, 437, 438), (438, 437, 441, 442), (442, 441, 445, 446), (446, 445, 449, 450), (450, 449, 453, 454), (454, 453, 457, 458), (458, 457, 461, 462), (462, 461, 465, 466), (466, 465, 469, 470), (470, 469, 473, 474), (474, 473, 477, 478), (478, 477, 481, 482), (482, 481, 485, 486), (486, 485, 489, 490), (490, 489, 493, 494), (494, 493, 497, 498), (498, 497, 501, 502), (502, 501, 505, 506), (506, 505, 509, 510), (510, 509, 513, 514), (514, 513, 517, 518), (518, 517, 521, 522), (522, 521, 525, 526), (526, 525, 529, 530), (530, 529, 533, 534), (534, 533, 537, 538), (538, 537, 541, 542), (542, 541, 545, 546), (546, 545, 549, 550), (550, 549, 553, 554), (554, 553, 557, 558), (558, 557, 561, 562), (562, 561, 565, 566), (566, 565, 569, 570), (570, 569, 573, 574), (574, 573, 577, 578), (578, 577, 581, 582), (582, 581, 585, 586), (586, 585, 589, 590), (590, 589, 593, 594), (594, 593, 597, 598), (598, 597, 601, 602), (602, 601, 605, 606), (606, 605, 609, 610), (610, 609, 613, 614), (614, 613, 617, 618), (618, 617, 621, 622), (622, 621, 625, 626), (626, 625, 629, 630), (630, 629, 633, 634), (634, 633, 637, 638), (638, 637, 641, 642), (642, 641, 645, 646), (646, 645, 649, 650), (650, 649, 653, 654), (654, 653, 657, 658), (658, 657, 661, 662), (662, 661, 665, 666), (666, 665, 669, 670), (670, 669, 673, 674), (674, 673, 677, 678), (678, 677, 681, 682), (682, 681, 685, 686), (686, 685, 689, 690), (690, 689, 693, 694), (694, 693, 697, 698), (698, 697, 701, 702), (702, 701, 705, 706), (706, 705, 709, 710), (710, 709, 713, 714), (714, 713, 717, 718), (718, 717, 721, 722), (722, 721, 725, 726), (726, 725, 729, 730), (730, 729, 733, 734), (734, 733, 737, 738), (738, 737, 741, 742), (742, 741, 745, 746), (746, 745, 749, 750), (750, 749, 753, 754), (754, 753, 757, 758), (758, 757, 761, 762), (762, 761, 765, 766), (766, 765, 769, 770), (770, 769, 773, 774)])
me_cylinder.materials.append(mat_material_001)
me_cylinder.use_remesh_preserve_volume = False
me_cylinder.use_remesh_preserve_attributes = False
me_cylinder.use_mirror_vertex_groups = False
me_cylinder.update()

# ---- objects
ob_cylinder = bpy.data.objects.new('Cylinder', me_cylinder)

# ---- transforms, parenting, visibility, modifiers, constraints
ob_cylinder.location = (0.05495, -0.7441, 1.125)
ob_cylinder.scale = (0.0442, 0.0442, 0.0442)
ob_cylinder.lineart.crease_threshold = 0.0

# ---- collection membership
col_collection_1.objects.link(ob_cylinder)

# ---- scene / render settings (as saved in the file)
scene.frame_start = 1; scene.frame_end = 250; scene.frame_set(1)
scene.render.engine = 'BLENDER_EEVEE_NEXT'
scene.render.resolution_percentage = 50
scene.render.dither_intensity = 0.0
scene.cycles.use_denoising = False
scene.cycles.samples = 128
scene.cycles.sampling_pattern = 'TABULATED_SOBOL'
scene.cycles.use_adaptive_sampling = False
scene.cycles.use_light_tree = False
scene.cycles.blur_glossy = 0.0
scene.cycles.sample_clamp_indirect = 0.0
scene.view_settings.view_transform = 'Standard'
bpy.context.view_layer.update()

# ---- added for rendering (the .blend has no active camera and no usable light): camera, sun
cam_auto = bpy.data.cameras.new('AutoCamera')
cam_auto.lens = 50.0
cam_auto.sensor_width = 36.0
cam_auto.clip_end = 1000.0
ob_auto_camera = bpy.data.objects.new('AutoCamera', cam_auto)
scene.collection.objects.link(ob_auto_camera)
ob_auto_camera.location = (0.261247, -0.991631, 1.1902)
ob_auto_camera.rotation_euler = (1.09748, -7.21219e-08, 0.694738)
scene.camera = ob_auto_camera
light_auto_sun = bpy.data.lights.new('AutoSun', 'SUN')
light_auto_sun.energy = 3.0
light_auto_sun.angle = 0.0523599
ob_auto_sun = bpy.data.objects.new('AutoSun', light_auto_sun)
scene.collection.objects.link(ob_auto_sun)
ob_auto_sun.rotation_euler = (0.872665, 0.174533, 0.523599)
bpy.context.view_layer.update()
